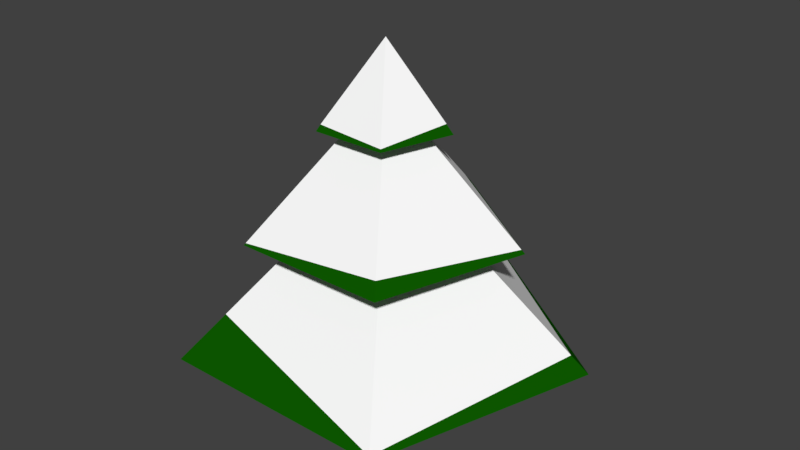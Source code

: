 # Source: Needle_Tree_snowy.blend  (saved by Blender 2.78.0; exported with 4.5.12 LTS)
import bpy
from mathutils import Matrix  # noqa: F401  (used for matrix-valued properties, if any)

bpy.ops.wm.read_factory_settings(use_empty=True)
scene = bpy.context.scene
scene.name = 'Scene'

# ---- collections
col_collection_1 = bpy.data.collections.new('Collection 1'); scene.collection.children.link(col_collection_1)

# ---- materials (node trees are filled in below, after node groups)
mat_wood_001 = bpy.data.materials.new('Wood.001')
mat_wood_001.alpha_threshold = 0.0
mat_wood_001.use_transparent_shadow = False
mat_wood_001.diffuse_color = (0.07695, 0.02536, 0.00468, 1.0)
mat_wood_001.roughness = 0.5
mat_wood_001.specular_intensity = 0.0
mat_snow_001 = bpy.data.materials.new('Snow.001')
mat_snow_001.alpha_threshold = 0.0
mat_snow_001.use_transparent_shadow = False
mat_snow_001.diffuse_color = (1.0, 1.0, 1.0, 1.0)
mat_snow_001.roughness = 0.5
mat_snow_001.specular_intensity = 0.0
mat_leafs = bpy.data.materials.new('Leafs')
mat_leafs.alpha_threshold = 0.0
mat_leafs.use_transparent_shadow = False
mat_leafs.diffuse_color = (0.004227, 0.09938, 0.0, 1.0)
mat_leafs.roughness = 0.5
mat_leafs.specular_intensity = 0.0

# ---- material node trees

# ---- world
world_world = bpy.data.worlds.new('World'); scene.world = world_world
world_world.color = (0.05088, 0.05088, 0.05088)
world_world.use_sun_shadow = False
world_world.sun_shadow_jitter_overblur = 0.0
world_world.cycles.sampling_method = 'MANUAL'

# ---- meshes
me_cylinder_003 = bpy.data.meshes.new('Cylinder.003')
me_cylinder_003.from_pydata([(-3.685e-07, 0.526, 1.166), (-7.451e-09, 7.451e-09, 4.9), (0.5003, 0.1626, 1.166), (-0.3092, -0.4256, -0.341), (0.3092, -0.4256, 1.166), (0.3092, -0.4256, -0.341), (-0.3092, -0.4256, 1.166), (0.5003, 0.1626, -0.341), (-0.5003, 0.1626, 1.166), (1.062e-06, 0.526, -0.341), (2.242e-08, 1.212, 2.33), (6.468e-09, 0.5213, 3.774), (0.4958, 0.1611, 3.774), (1.153, 0.3745, 2.33), (0.3064, -0.4217, 3.774), (0.7123, -0.9805, 2.33), (-0.3064, -0.4217, 3.774), (-0.7123, -0.9805, 2.33), (-0.4958, 0.1611, 3.774), (-1.153, 0.3745, 2.33), (1.689e-08, 0.9585, 3.774), (0.9115, 0.2962, 3.774), (0.5634, -0.7754, 3.774), (-0.5634, -0.7754, 3.774), (-0.9115, 0.2962, 3.774), (4.204e-08, 2.013, 2.33), (1.915, 0.6222, 2.33), (1.183, -1.629, 2.33), (-1.183, -1.629, 2.33), (-1.915, 0.6222, 2.33), (2.869, 0.9322, 0.7703), (1.773, -2.44, 0.7703), (-1.773, -2.44, 0.7703), (-2.869, 0.9322, 0.7703), (6.596e-08, 3.017, 0.7703), (1.659e-08, 0.9465, 3.788), (0.8133, 0.2642, 3.902), (0.5469, -0.7527, 3.81), (-0.5242, -0.7215, 3.859), (-0.6158, 0.2001, 4.144), (3.73e-08, 1.815, 2.522), (1.863, 0.6054, 2.382), (1.07, -1.473, 2.516), (-1.166, -1.605, 2.358), (-1.589, 0.5164, 2.661), (6.439e-08, 2.952, 0.8265), (2.613, 0.8489, 1.003), (1.74, -2.396, 0.8182), (-1.37, -1.886, 1.362), (-2.763, 0.8979, 0.8661), (-0.5003, 0.1626, -0.341)], [], [(35, 1, 36), (36, 1, 37), (37, 1, 38), (2, 4, 5, 7), (38, 1, 39), (39, 1, 35), (4, 6, 3, 5), (49, 19, 10, 45), (44, 18, 11, 40), (48, 17, 19, 49), (43, 16, 18, 44), (47, 15, 17, 48), (42, 14, 16, 43), (46, 13, 15, 47), (41, 12, 14, 42), (45, 10, 13, 46), (40, 11, 12, 41), (18, 24, 20, 11), (16, 23, 24, 18), (14, 22, 23, 16), (12, 21, 22, 14), (11, 20, 21, 12), (10, 25, 26, 13), (13, 26, 27, 15), (15, 27, 28, 17), (17, 28, 29, 19), (19, 29, 25, 10), (0, 34, 30, 2), (2, 30, 31, 4), (4, 31, 32, 6), (6, 32, 33, 8), (8, 33, 34, 0), (24, 39, 35, 20), (23, 38, 39, 24), (22, 37, 38, 23), (21, 36, 37, 22), (20, 35, 36, 21), (25, 40, 41, 26), (26, 41, 42, 27), (27, 42, 43, 28), (28, 43, 44, 29), (29, 44, 40, 25), (34, 45, 46, 30), (30, 46, 47, 31), (31, 47, 48, 32), (32, 48, 49, 33), (33, 49, 45, 34), (6, 8, 50, 3), (9, 7, 5, 3, 50), (8, 0, 9, 50), (0, 2, 7, 9)])
me_cylinder_003.polygons.foreach_set('material_index', [1, 1, 1, 0, 1, 1, 0, 1, 1, 1, 1, 1, 1, 1, 1, 1, 1, 2, 2, 2, 2, 2, 2, 2, 2, 2, 2, 2, 2, 2, 2, 2, 2, 2, 2, 2, 2, 2, 2, 2, 2, 2, 2, 2, 2, 2, 2, 0, 0, 0, 0])
me_cylinder_003.materials.append(mat_wood_001)
me_cylinder_003.materials.append(mat_snow_001)
me_cylinder_003.materials.append(mat_leafs)
me_cylinder_003.use_remesh_preserve_volume = False
me_cylinder_003.use_remesh_preserve_attributes = False
me_cylinder_003.use_mirror_vertex_groups = False
me_cylinder_003.update()

# ---- objects
ob_cylinder_003 = bpy.data.objects.new('Cylinder.003', me_cylinder_003)

# ---- transforms, parenting, visibility, modifiers, constraints
ob_cylinder_003.location = (0.0, 0.0, 4.768e-07)
ob_cylinder_003.scale = (1.0, 1.0, 1.088)
ob_cylinder_003.lineart.crease_threshold = 0.0

# ---- collection membership
col_collection_1.objects.link(ob_cylinder_003)

# ---- scene / render settings (as saved in the file)
scene.frame_start = 1; scene.frame_end = 250; scene.frame_set(1)
scene.render.engine = 'BLENDER_EEVEE_NEXT'
scene.render.resolution_percentage = 50
scene.render.dither_intensity = 0.0
scene.cycles.use_denoising = False
scene.cycles.samples = 128
scene.cycles.sampling_pattern = 'TABULATED_SOBOL'
scene.cycles.light_sampling_threshold = 0.0
scene.cycles.use_adaptive_sampling = False
scene.cycles.use_light_tree = False
scene.cycles.blur_glossy = 0.0
scene.cycles.sample_clamp_indirect = 0.0
scene.view_settings.view_transform = 'Standard'
bpy.context.view_layer.update()

# ---- added for rendering (the .blend has no active camera and no usable light): camera, sun
cam_auto = bpy.data.cameras.new('AutoCamera')
cam_auto.lens = 50.0
cam_auto.sensor_width = 36.0
cam_auto.clip_end = 1000.0
ob_auto_camera = bpy.data.objects.new('AutoCamera', cam_auto)
scene.collection.objects.link(ob_auto_camera)
ob_auto_camera.location = (9.02862, -10.5463, 9.70325)
ob_auto_camera.rotation_euler = (1.09748, -7.21219e-08, 0.694738)
scene.camera = ob_auto_camera
light_auto_sun = bpy.data.lights.new('AutoSun', 'SUN')
light_auto_sun.energy = 3.0
light_auto_sun.angle = 0.0523599
ob_auto_sun = bpy.data.objects.new('AutoSun', light_auto_sun)
scene.collection.objects.link(ob_auto_sun)
ob_auto_sun.rotation_euler = (0.872665, 0.174533, 0.523599)
bpy.context.view_layer.update()
